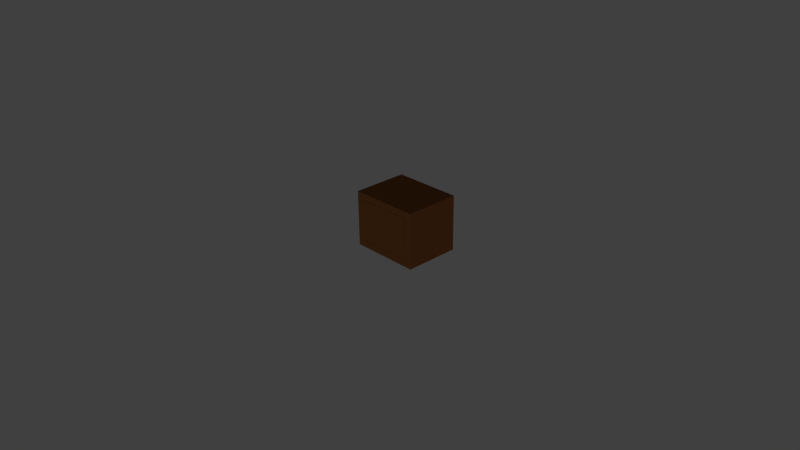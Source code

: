 # Source: Nightstand.blend  (saved by Blender 2.75.0; exported with 4.5.12 LTS)
import bpy
from mathutils import Matrix  # noqa: F401  (used for matrix-valued properties, if any)

bpy.ops.wm.read_factory_settings(use_empty=True)
scene = bpy.context.scene
scene.name = 'Scene'

# ---- collections
col_collection_1 = bpy.data.collections.new('Collection 1'); scene.collection.children.link(col_collection_1)

# ---- materials (node trees are filled in below, after node groups)
mat_material_006 = bpy.data.materials.new('Material.006')
mat_material_006.alpha_threshold = 0.0
mat_material_006.roughness = 0.5
mat_material_005 = bpy.data.materials.new('Material.005')
mat_material_005.alpha_threshold = 0.0
mat_material_005.roughness = 0.5
mat_material_004 = bpy.data.materials.new('Material.004')
mat_material_004.alpha_threshold = 0.0
mat_material_004.roughness = 0.5

# ---- material node trees
mat_material_006.use_nodes = True; mat_material_006.node_tree.nodes.clear()
_N = mat_material_006.node_tree.nodes; _L = mat_material_006.node_tree.links
n0 = _N.new('ShaderNodeOutputMaterial'); n0.name = 'Material Output'; n0.location = (300, 300)
n1 = _N.new('ShaderNodeBsdfDiffuse'); n1.name = 'Diffuse BSDF'; n1.location = (10, 300)
n1.inputs[0].default_value = (0.2086, 0.07819, 0.02519, 1.0)
_L.new(n1.outputs[0], n0.inputs[0])
n0.is_active_output = True
mat_material_005.use_nodes = True; mat_material_005.node_tree.nodes.clear()
_N = mat_material_005.node_tree.nodes; _L = mat_material_005.node_tree.links
n0 = _N.new('ShaderNodeOutputMaterial'); n0.name = 'Material Output'; n0.location = (300, 300)
n1 = _N.new('ShaderNodeBsdfDiffuse'); n1.name = 'Diffuse BSDF'; n1.location = (10, 300)
n1.inputs[0].default_value = (0.2086, 0.07819, 0.02519, 1.0)
_L.new(n1.outputs[0], n0.inputs[0])
n0.is_active_output = True
mat_material_004.use_nodes = True; mat_material_004.node_tree.nodes.clear()
_N = mat_material_004.node_tree.nodes; _L = mat_material_004.node_tree.links
n0 = _N.new('ShaderNodeOutputMaterial'); n0.name = 'Material Output'; n0.location = (300, 300)
n1 = _N.new('ShaderNodeBsdfDiffuse'); n1.name = 'Diffuse BSDF'; n1.location = (10, 300)
n1.inputs[0].default_value = (0.2086, 0.07819, 0.02519, 1.0)
_L.new(n1.outputs[0], n0.inputs[0])
n0.is_active_output = True

# ---- world
world_world = bpy.data.worlds.new('World'); scene.world = world_world
world_world.color = (0.05088, 0.05088, 0.05088)
world_world.use_sun_shadow = False
world_world.sun_shadow_jitter_overblur = 0.0
world_world.cycles.sampling_method = 'MANUAL'
world_world.cycles.sample_map_resolution = 256

# ---- cameras
cam_camera = bpy.data.cameras.new('Camera')
cam_camera.clip_end = 100.0
cam_camera.lens = 35.0
cam_camera.sensor_width = 32.0
cam_camera.sensor_height = 18.0
cam_camera.ortho_scale = 7.314
cam_camera.dof.focus_distance = 0.0

# ---- lights
light_sun_002 = bpy.data.lights.new('Sun.002', 'SUN')
light_sun_002.transmission_factor = 0.0
light_sun_002.angle = 0.1993
light_sun_002.energy = 0.3
light_sun_002.shadow_buffer_clip_start = 0.5
light_sun_002.shadow_soft_size = 0.1
light_sun_002.shadow_cascade_max_distance = 1000.0
light_sun_002.cycles.use_multiple_importance_sampling = False

# ---- meshes
me_cube_010 = bpy.data.meshes.new('Cube.010')
me_cube_010.from_pydata([(-1.102, 0.5103, -0.3276), (-1.102, 0.5103, 0.3706), (-1.102, 0.6327, -0.3276), (-1.102, 0.6327, 0.3706), (1.102, 0.5103, -0.3276), (1.102, 0.5103, 0.3706), (1.102, 0.6327, -0.3276), (1.102, 0.6327, 0.3706), (-0.9995, 0.5103, -0.2843), (-0.9995, 0.5103, 0.3273), (0.9995, 0.5103, 0.3273), (0.9995, 0.5103, -0.2843), (-0.9995, -1.082, -0.2843), (-0.9995, -1.082, 0.3273), (0.9995, -1.082, 0.3273), (0.9995, -1.082, -0.2843), (-0.8866, 0.4203, -0.2843), (0.8866, 0.4203, -0.2843), (-0.8866, -0.9919, -0.2843), (0.8866, -0.9919, -0.2843), (-0.8866, 0.4203, 0.1983), (0.8866, 0.4203, 0.1983), (-0.8866, -0.9919, 0.1983), (0.8866, -0.9919, 0.1983)], [], [(1, 3, 2, 0), (3, 7, 6, 2), (7, 5, 4, 6), (1, 0, 8, 9), (0, 2, 6, 4), (5, 7, 3, 1), (11, 10, 14, 15), (0, 4, 11, 8), (5, 1, 9, 10), (4, 5, 10, 11), (14, 13, 12, 15), (10, 9, 13, 14), (9, 8, 12, 13), (12, 8, 16, 18), (18, 16, 20, 22), (11, 15, 19, 17), (15, 12, 18, 19), (8, 11, 17, 16), (20, 21, 23, 22), (19, 18, 22, 23), (17, 19, 23, 21), (16, 17, 21, 20)])
me_cube_010.materials.append(mat_material_006)
me_cube_010.use_remesh_preserve_volume = False
me_cube_010.use_remesh_preserve_attributes = False
me_cube_010.use_mirror_vertex_groups = False
me_cube_010.update()
me_cube_007 = bpy.data.meshes.new('Cube.007')
me_cube_007.from_pydata([(-1.102, 0.5103, -0.4461), (-1.102, 0.5103, 0.4891), (-1.102, 0.6327, -0.4461), (-1.102, 0.6327, 0.4891), (1.102, 0.5103, -0.4461), (1.102, 0.5103, 0.4891), (1.102, 0.6327, -0.4461), (1.102, 0.6327, 0.4891), (-0.9995, 0.5103, -0.4028), (-0.9995, 0.5103, 0.4458), (0.9995, 0.5103, 0.4458), (0.9995, 0.5103, -0.4028), (-0.9995, -1.082, -0.4028), (-0.9995, -1.082, 0.4458), (0.9995, -1.082, 0.4458), (0.9995, -1.082, -0.4028), (-0.8866, 0.4203, -0.4028), (0.8866, 0.4203, -0.4028), (-0.8866, -0.9919, -0.4028), (0.8866, -0.9919, -0.4028), (-0.8866, 0.4203, 0.3168), (0.8866, 0.4203, 0.3168), (-0.8866, -0.9919, 0.3168), (0.8866, -0.9919, 0.3168)], [], [(1, 3, 2, 0), (3, 7, 6, 2), (7, 5, 4, 6), (1, 0, 8, 9), (0, 2, 6, 4), (5, 7, 3, 1), (11, 10, 14, 15), (0, 4, 11, 8), (5, 1, 9, 10), (4, 5, 10, 11), (14, 13, 12, 15), (10, 9, 13, 14), (9, 8, 12, 13), (12, 8, 16, 18), (18, 16, 20, 22), (11, 15, 19, 17), (15, 12, 18, 19), (8, 11, 17, 16), (20, 21, 23, 22), (19, 18, 22, 23), (17, 19, 23, 21), (16, 17, 21, 20)])
me_cube_007.materials.append(mat_material_005)
me_cube_007.use_remesh_preserve_volume = False
me_cube_007.use_remesh_preserve_attributes = False
me_cube_007.use_mirror_vertex_groups = False
me_cube_007.update()
me_cube_004 = bpy.data.meshes.new('Cube.004')
me_cube_004.from_pydata([(-1.253, -0.9459, 1.012), (-1.253, 1.054, 1.012), (-1.253, 1.054, -0.9882), (-1.253, -0.9459, -0.9882), (-1.01, -0.9459, -0.7449), (-1.01, -0.9459, 0.7684), (1.01, -0.9459, 0.7684), (1.253, -0.9459, 1.012), (1.253, 1.054, 1.012), (1.253, 1.054, -0.9882), (1.253, -0.9459, -0.9882), (1.01, -0.9459, -0.7449), (-1.01, 0.8107, -0.7449), (-1.01, 0.8107, -0.1545), (-1.01, -0.7838, -0.1545), (-1.01, -0.7838, 0.1074), (-1.01, 0.8107, 0.1074), (-1.01, 0.8107, 0.7684), (1.01, 0.8107, 0.7684), (1.01, 0.8107, 0.1074), (1.01, -0.7838, 0.1074), (1.01, -0.7838, -0.1545), (1.01, 0.8107, -0.1545), (1.01, 0.8107, -0.7449)], [], [(0, 1, 2, 3), (3, 4, 5, 6, 7, 0), (7, 8, 1, 0), (1, 8, 9, 2), (3, 2, 9, 10), (3, 10, 7, 6, 11, 4), (5, 4, 12, 13, 14, 15, 16, 17), (6, 5, 17, 18), (8, 7, 10, 9), (11, 6, 18, 19, 20, 21, 22, 23), (4, 11, 23, 12), (13, 12, 23, 22), (17, 16, 19, 18), (20, 15, 14, 21), (15, 20, 19, 16), (21, 14, 13, 22)])
me_cube_004.materials.append(mat_material_004)
me_cube_004.use_remesh_preserve_volume = False
me_cube_004.use_remesh_preserve_attributes = False
me_cube_004.use_mirror_vertex_groups = False
me_cube_004.update()

# ---- objects
ob_cube_005 = bpy.data.objects.new('Cube.005', me_cube_010)
ob_cube_003 = bpy.data.objects.new('Cube.003', me_cube_007)
ob_cube = bpy.data.objects.new('Cube', me_cube_004)
ob_sun_001 = bpy.data.objects.new('Sun.001', light_sun_002)
ob_camera = bpy.data.objects.new('Camera', cam_camera)

# ---- transforms, parenting, visibility, modifiers, constraints
ob_cube_005.location = (-0.06267, 0.4605, 0.08585)
ob_cube_005.scale = (-0.3598, -0.3598, -0.3598)
ob_cube_005.lineart.crease_threshold = 0.0
_m = ob_cube_005.modifiers.new('Boolean', 'BOOLEAN')
_m.operation = 'UNION'
_m.solver = 'FAST'
ob_cube_003.location = (-0.06267, 0.4598, 0.3803)
ob_cube_003.scale = (-0.3598, -0.3598, -0.3598)
ob_cube_003.lineart.crease_threshold = 0.0
ob_cube.location = (-0.06212, 0.6109, 0.2372)
ob_cube.scale = (0.3936, 0.3936, 0.3936)
ob_cube.lineart.crease_threshold = 0.0
ob_sun_001.location = (-3.845, -4.846, -1.85)
ob_sun_001.rotation_euler = (1.462, 0.348, 0.6515)
ob_sun_001.lineart.crease_threshold = 0.0
ob_camera.location = (7.481, -6.508, 5.344)
ob_camera.rotation_euler = (1.109, 0.01082, 0.8149)
ob_camera.lock_rotations_4d = False
ob_camera.empty_display_type = 'ARROWS'
ob_camera.color = (0.0, 0.0, 0.0, 0.0)
ob_camera.display_type = 'WIRE'
ob_camera.lineart.crease_threshold = 0.0

# ---- collection membership
col_collection_1.objects.link(ob_cube_005)
col_collection_1.objects.link(ob_cube_003)
col_collection_1.objects.link(ob_cube)
col_collection_1.objects.link(ob_sun_001)
col_collection_1.objects.link(ob_camera)

# ---- scene / render settings (as saved in the file)
scene.camera = ob_camera
scene.frame_start = 1; scene.frame_end = 250; scene.frame_set(1)
scene.render.engine = 'CYCLES'
scene.render.resolution_percentage = 50
scene.render.dither_intensity = 0.0
scene.cycles.use_denoising = False
scene.cycles.samples = 10
scene.cycles.sampling_pattern = 'TABULATED_SOBOL'
scene.cycles.light_sampling_threshold = 0.0
scene.cycles.use_adaptive_sampling = False
scene.cycles.use_light_tree = False
scene.cycles.blur_glossy = 0.0
scene.cycles.pixel_filter_type = 'GAUSSIAN'
scene.cycles.sample_clamp_indirect = 0.0
scene.view_settings.view_transform = 'Standard'
bpy.context.view_layer.update()
